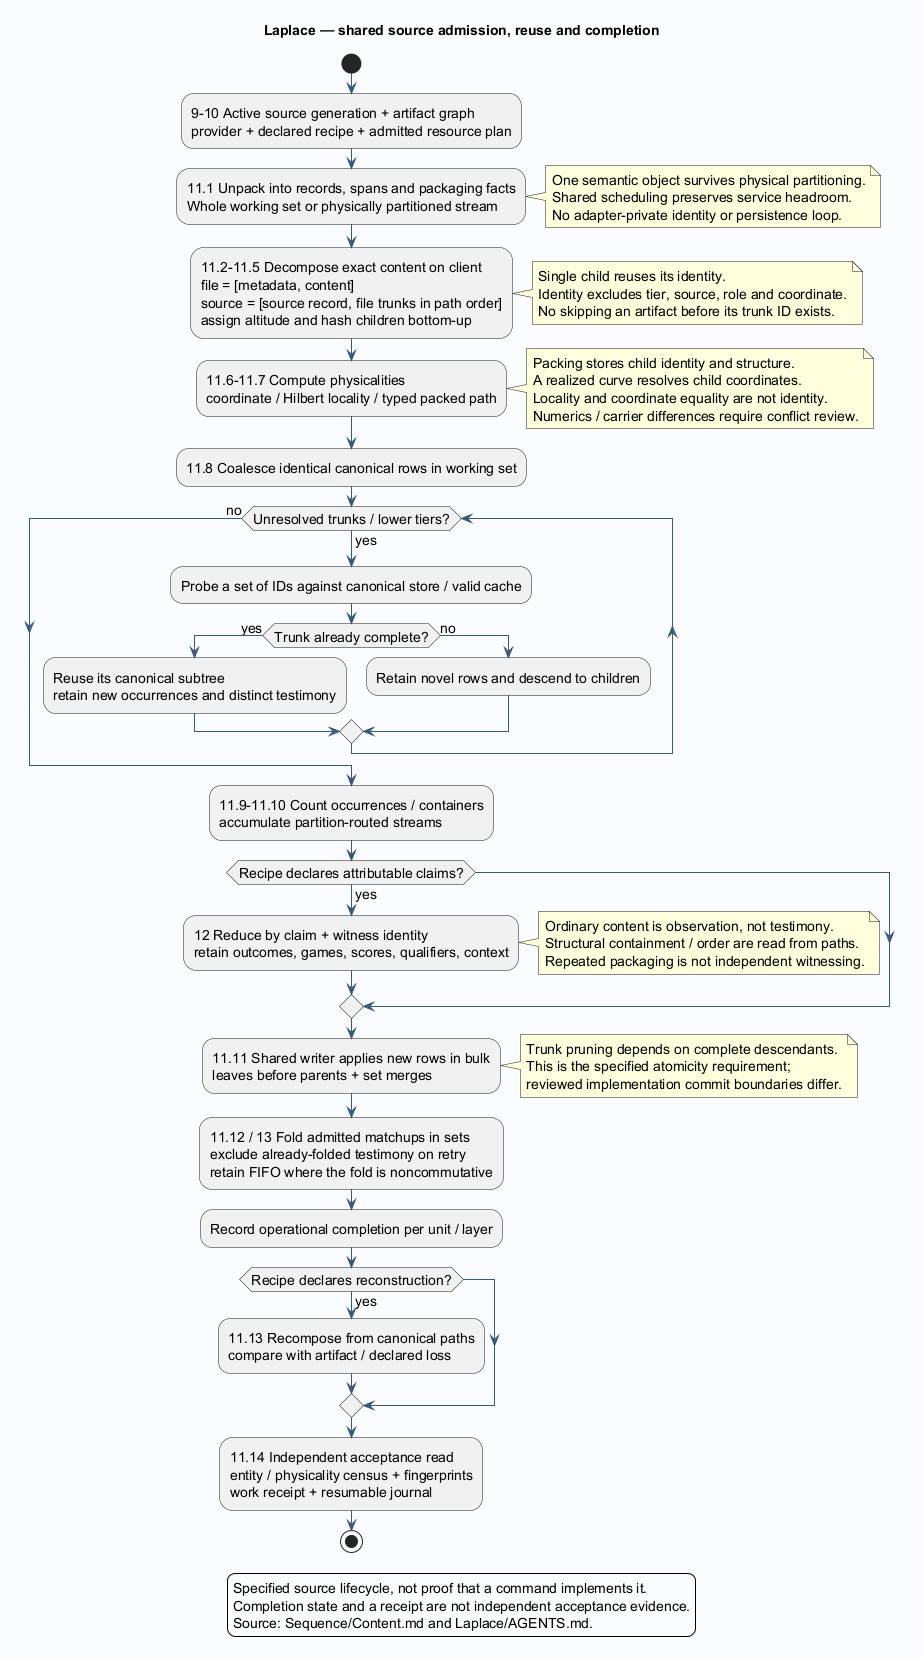

The diagram above was rendered by PlantUML. Its source (embedded in the PNG):
@startuml
!pragma layout smetana
skinparam backgroundColor #FAFCFF
skinparam shadowing false
skinparam defaultFontName SansSerif
skinparam defaultFontSize 14
skinparam ArrowColor #385978
skinparam componentBackgroundColor #E6EFF7
skinparam classBackgroundColor #E6EFF7
title Laplace — shared source admission, reuse and completion

start
:9-10 Active source generation + artifact graph\nprovider + declared recipe + admitted resource plan;
:11.1 Unpack into records, spans and packaging facts\nWhole working set or physically partitioned stream;
note right
One semantic object survives physical partitioning.
Shared scheduling preserves service headroom.
No adapter-private identity or persistence loop.
end note
:11.2-11.5 Decompose exact content on client\nfile = [metadata, content]\nsource = [source record, file trunks in path order]\nassign altitude and hash children bottom-up;
note right
Single child reuses its identity.
Identity excludes tier, source, role and coordinate.
No skipping an artifact before its trunk ID exists.
end note
:11.6-11.7 Compute physicalities\ncoordinate / Hilbert locality / typed packed path;
note right
Packing stores child identity and structure.
A realized curve resolves child coordinates.
Locality and coordinate equality are not identity.
Numerics / carrier differences require conflict review.
end note
:11.8 Coalesce identical canonical rows in working set;
while (Unresolved trunks / lower tiers?) is (yes)
 :Probe a set of IDs against canonical store / valid cache;
 if (Trunk already complete?) then (yes)
  :Reuse its canonical subtree\nretain new occurrences and distinct testimony;
 else (no)
  :Retain novel rows and descend to children;
 endif
endwhile (no)
:11.9-11.10 Count occurrences / containers\naccumulate partition-routed streams;
if (Recipe declares attributable claims?) then (yes)
 :12 Reduce by claim + witness identity\nretain outcomes, games, scores, qualifiers, context;
 note right
Ordinary content is observation, not testimony.
Structural containment / order are read from paths.
Repeated packaging is not independent witnessing.
 end note
endif
:11.11 Shared writer applies new rows in bulk\nleaves before parents + set merges;
note right
Trunk pruning depends on complete descendants.
This is the specified atomicity requirement;
reviewed implementation commit boundaries differ.
end note
:11.12 / 13 Fold admitted matchups in sets\nexclude already-folded testimony on retry\nretain FIFO where the fold is noncommutative;
:Record operational completion per unit / layer;
if (Recipe declares reconstruction?) then (yes)
 :11.13 Recompose from canonical paths\ncompare with artifact / declared loss;
endif
:11.14 Independent acceptance read\nentity / physicality census + fingerprints\nwork receipt + resumable journal;
stop
legend
Specified source lifecycle, not proof that a command implements it.
Completion state and a receipt are not independent acceptance evidence.
Source: Sequence/Content.md and Laplace/AGENTS.md.
endlegend

@enduml